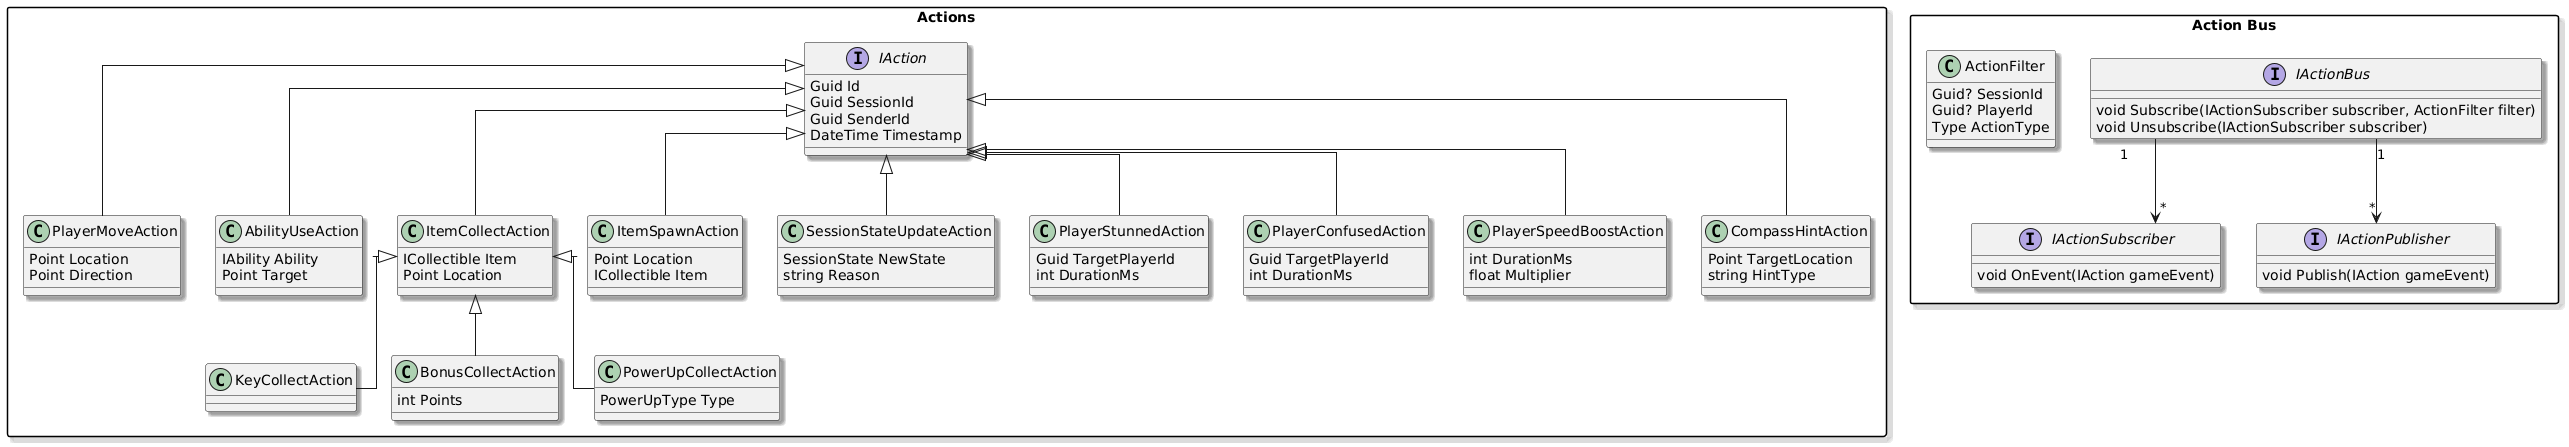

The diagram above was rendered by PlantUML. Its source (embedded in the PNG):
@startuml
skinparam packageStyle rectangle
skinparam shadowing true
skinparam linetype ortho
skinparam defaultFontName Arial

package "Actions" {
    interface IAction {
        Guid Id
        Guid SessionId
        Guid SenderId
        DateTime Timestamp
    }

    class PlayerMoveAction {
        Point Location
        Point Direction
    }

    class AbilityUseAction {
        IAbility Ability
        Point Target
    }

    class ItemCollectAction {
        ICollectible Item
        Point Location
    }

    class KeyCollectAction {
    }

    class BonusCollectAction {
        int Points
    }

    class PowerUpCollectAction {
        PowerUpType Type
    }

    class ItemSpawnAction {
        Point Location
        ICollectible Item
    }

    class SessionStateUpdateAction {
        SessionState NewState
        string Reason
    }

    class PlayerStunnedAction {
        Guid TargetPlayerId
        int DurationMs
    }

    class PlayerConfusedAction {
        Guid TargetPlayerId
        int DurationMs
    }

    class PlayerSpeedBoostAction {
        int DurationMs
        float Multiplier
    }

    class CompassHintAction {
        Point TargetLocation
        string HintType
    }
}

package "Action Bus" {
    interface IActionSubscriber {
        void OnEvent(IAction gameEvent)
    }

    interface IActionPublisher {
        void Publish(IAction gameEvent)
    }

    class ActionFilter {
        Guid? SessionId
        Guid? PlayerId
        Type ActionType
    }

    interface IActionBus {
        void Subscribe(IActionSubscriber subscriber, ActionFilter filter)
        void Unsubscribe(IActionSubscriber subscriber)
    }
}

IAction <|-- PlayerMoveAction
IAction <|-- AbilityUseAction
IAction <|-- ItemCollectAction
IAction <|-- ItemSpawnAction
IAction <|-- SessionStateUpdateAction
IAction <|-- PlayerStunnedAction
IAction <|-- PlayerConfusedAction
IAction <|-- PlayerSpeedBoostAction
IAction <|-- CompassHintAction

ItemCollectAction <|-- KeyCollectAction
ItemCollectAction <|-- BonusCollectAction
ItemCollectAction <|-- PowerUpCollectAction

IActionBus "1" --> "*" IActionSubscriber
IActionBus "1" --> "*" IActionPublisher
@enduml